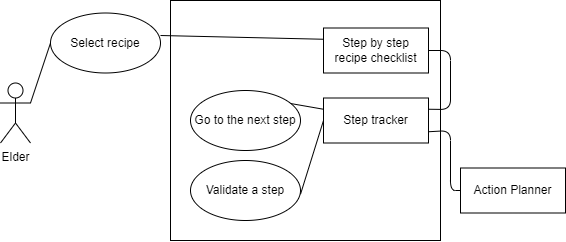

The diagram above was exported from draw.io. Its source (the exported page's mxGraphModel, read from the mxfile embedded in the PNG):
<mxGraphModel dx="428" dy="295" grid="1" gridSize="10" guides="1" tooltips="1" connect="1" arrows="1" fold="1" page="1" pageScale="1" pageWidth="850" pageHeight="1100" math="0" shadow="0">
  <root>
    <mxCell id="0" />
    <mxCell id="1" parent="0" />
    <mxCell id="24" value="" style="rounded=0;whiteSpace=wrap;html=1;" vertex="1" parent="1">
      <mxGeometry x="270" y="90" width="270" height="240" as="geometry" />
    </mxCell>
    <mxCell id="2" value="Elder" style="shape=umlActor;verticalLabelPosition=bottom;verticalAlign=top;html=1;" vertex="1" parent="1">
      <mxGeometry x="100" y="172.5" width="30" height="60" as="geometry" />
    </mxCell>
    <mxCell id="3" value="" style="shape=ellipse;container=1;horizontal=1;horizontalStack=0;resizeParent=1;resizeParentMax=0;resizeLast=0;html=1;dashed=0;collapsible=0;" vertex="1" parent="1">
      <mxGeometry x="150" y="102.5" width="110" height="60" as="geometry" />
    </mxCell>
    <mxCell id="4" value="Select recipe" style="html=1;strokeColor=none;fillColor=none;align=center;verticalAlign=middle;rotatable=0;whiteSpace=wrap;" vertex="1" parent="3">
      <mxGeometry y="22.5" width="110" height="15" as="geometry" />
    </mxCell>
    <mxCell id="8" value="" style="shape=ellipse;container=1;horizontal=1;horizontalStack=0;resizeParent=1;resizeParentMax=0;resizeLast=0;html=1;dashed=0;collapsible=0;" vertex="1" parent="1">
      <mxGeometry x="290" y="180" width="110" height="60" as="geometry" />
    </mxCell>
    <mxCell id="9" value="Go to the next step" style="html=1;strokeColor=none;fillColor=none;align=center;verticalAlign=middle;rotatable=0;whiteSpace=wrap;" vertex="1" parent="8">
      <mxGeometry y="22.5" width="110" height="15" as="geometry" />
    </mxCell>
    <mxCell id="11" value="" style="shape=ellipse;container=1;horizontal=1;horizontalStack=0;resizeParent=1;resizeParentMax=0;resizeLast=0;html=1;dashed=0;collapsible=0;" vertex="1" parent="1">
      <mxGeometry x="290" y="250" width="110" height="60" as="geometry" />
    </mxCell>
    <mxCell id="12" value="Validate a step" style="html=1;strokeColor=none;fillColor=none;align=center;verticalAlign=middle;rotatable=0;whiteSpace=wrap;" vertex="1" parent="11">
      <mxGeometry y="22.5" width="110" height="15" as="geometry" />
    </mxCell>
    <mxCell id="15" value="Step by step&lt;div&gt;recipe checklist&lt;/div&gt;" style="html=1;align=center;verticalAlign=middle;dashed=0;whiteSpace=wrap;" vertex="1" parent="1">
      <mxGeometry x="423" y="117.5" width="105" height="45" as="geometry" />
    </mxCell>
    <mxCell id="17" value="Step tracker" style="html=1;align=center;verticalAlign=middle;dashed=0;whiteSpace=wrap;" vertex="1" parent="1">
      <mxGeometry x="423" y="187.5" width="105" height="45" as="geometry" />
    </mxCell>
    <mxCell id="18" value="Action Planner" style="html=1;align=center;verticalAlign=middle;dashed=0;whiteSpace=wrap;" vertex="1" parent="1">
      <mxGeometry x="560" y="257.5" width="105" height="45" as="geometry" />
    </mxCell>
    <mxCell id="25" value="" style="endArrow=none;html=1;exitX=1;exitY=0.3333333333333333;exitDx=0;exitDy=0;exitPerimeter=0;entryX=0;entryY=0.5;entryDx=0;entryDy=0;" edge="1" parent="1" source="2" target="4">
      <mxGeometry width="50" height="50" relative="1" as="geometry">
        <mxPoint x="330" y="180" as="sourcePoint" />
        <mxPoint x="380" y="130" as="targetPoint" />
      </mxGeometry>
    </mxCell>
    <mxCell id="26" value="" style="endArrow=none;html=1;exitX=0;exitY=0.25;exitDx=0;exitDy=0;entryX=1;entryY=0;entryDx=0;entryDy=0;" edge="1" parent="1" source="15" target="4">
      <mxGeometry width="50" height="50" relative="1" as="geometry">
        <mxPoint x="100" y="203" as="sourcePoint" />
        <mxPoint x="120" y="130" as="targetPoint" />
      </mxGeometry>
    </mxCell>
    <mxCell id="28" value="" style="endArrow=none;html=1;exitX=0;exitY=0.5;exitDx=0;exitDy=0;entryX=1;entryY=0.75;entryDx=0;entryDy=0;" edge="1" parent="1" source="17" target="12">
      <mxGeometry width="50" height="50" relative="1" as="geometry">
        <mxPoint x="433" y="161" as="sourcePoint" />
        <mxPoint x="370" y="220" as="targetPoint" />
      </mxGeometry>
    </mxCell>
    <mxCell id="30" value="" style="endArrow=none;html=1;exitX=1;exitY=0.75;exitDx=0;exitDy=0;entryX=0;entryY=0.5;entryDx=0;entryDy=0;" edge="1" parent="1" source="17" target="18">
      <mxGeometry width="50" height="50" relative="1" as="geometry">
        <mxPoint x="433" y="220" as="sourcePoint" />
        <mxPoint x="370" y="294" as="targetPoint" />
        <Array as="points">
          <mxPoint x="550" y="220" />
          <mxPoint x="550" y="280" />
        </Array>
      </mxGeometry>
    </mxCell>
    <mxCell id="31" value="" style="endArrow=none;html=1;exitX=1;exitY=0.5;exitDx=0;exitDy=0;entryX=1;entryY=0.25;entryDx=0;entryDy=0;" edge="1" parent="1" source="15" target="17">
      <mxGeometry width="50" height="50" relative="1" as="geometry">
        <mxPoint x="433" y="220" as="sourcePoint" />
        <mxPoint x="370" y="294" as="targetPoint" />
        <Array as="points">
          <mxPoint x="550" y="140" />
          <mxPoint x="550" y="199" />
        </Array>
      </mxGeometry>
    </mxCell>
    <mxCell id="32" value="" style="endArrow=none;html=1;exitX=0;exitY=0.25;exitDx=0;exitDy=0;" edge="1" parent="1" source="17">
      <mxGeometry width="50" height="50" relative="1" as="geometry">
        <mxPoint x="425" y="140" as="sourcePoint" />
        <mxPoint x="390" y="193" as="targetPoint" />
      </mxGeometry>
    </mxCell>
  </root>
</mxGraphModel>